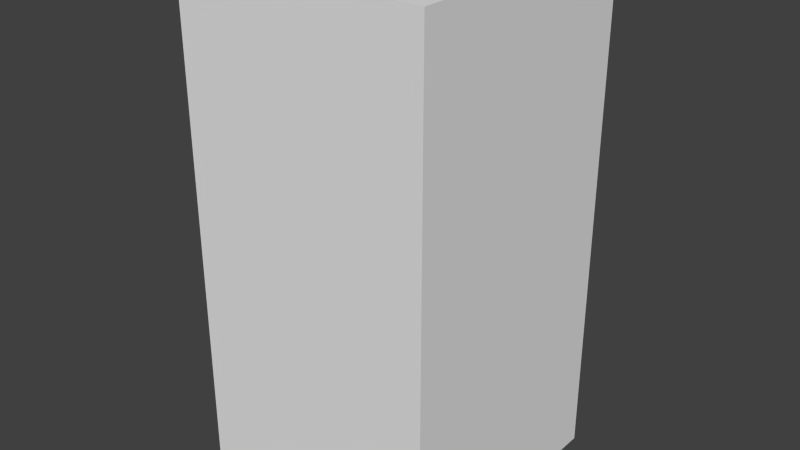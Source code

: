 # Source: blueDotSix.blend  (saved by Blender 2.68.0; exported with 4.5.12 LTS)
import bpy
from mathutils import Matrix  # noqa: F401  (used for matrix-valued properties, if any)

bpy.ops.wm.read_factory_settings(use_empty=True)
scene = bpy.context.scene
scene.name = 'Scene'

# ---- collections
col_collection_1 = bpy.data.collections.new('Collection 1'); scene.collection.children.link(col_collection_1)

# ---- world
world_world = bpy.data.worlds.new('World'); scene.world = world_world
world_world.color = (0.05088, 0.05088, 0.05088)
world_world.use_sun_shadow = False
world_world.sun_shadow_jitter_overblur = 0.0
world_world.cycles.sampling_method = 'MANUAL'
world_world.cycles.sample_map_resolution = 256

# ---- meshes
me_bluedotsix = bpy.data.meshes.new('blueDotSix')
me_bluedotsix.from_pydata([(-0.5, -0.5, -1.0), (-0.5, 0.5, -1.0), (0.5, 0.5, -1.0), (0.5, -0.5, -1.0), (-0.5, -0.5, 1.0), (-0.5, 0.5, 1.0), (0.5, 0.5, 1.0), (0.5, -0.5, 1.0)], [], [(4, 5, 1, 0), (5, 6, 2, 1), (6, 7, 3, 2), (7, 4, 0, 3), (0, 1, 2, 3), (7, 6, 5, 4)])
me_bluedotsix.use_remesh_preserve_volume = False
me_bluedotsix.use_remesh_preserve_attributes = False
me_bluedotsix.use_mirror_vertex_groups = False
me_bluedotsix.update()

# ---- objects
ob_bluedotsix = bpy.data.objects.new('blueDotSix', me_bluedotsix)

# ---- transforms, parenting, visibility, modifiers, constraints
ob_bluedotsix.location = (0.0, 0.0, 0.0)
ob_bluedotsix.lineart.crease_threshold = 0.0

# ---- collection membership
col_collection_1.objects.link(ob_bluedotsix)

# ---- scene / render settings (as saved in the file)
scene.frame_start = 1; scene.frame_end = 250; scene.frame_set(1)
scene.render.engine = 'BLENDER_EEVEE_NEXT'
scene.render.image_settings.color_mode = 'RGB'
scene.render.image_settings.compression = 90
scene.render.resolution_percentage = 50
scene.render.dither_intensity = 0.0
scene.cycles.use_denoising = False
scene.cycles.samples = 10
scene.cycles.sampling_pattern = 'TABULATED_SOBOL'
scene.cycles.light_sampling_threshold = 0.0
scene.cycles.use_adaptive_sampling = False
scene.cycles.use_light_tree = False
scene.cycles.blur_glossy = 0.0
scene.cycles.volume_bounces = 1
scene.cycles.pixel_filter_type = 'GAUSSIAN'
scene.cycles.sample_clamp_indirect = 0.0
scene.view_settings.view_transform = 'Standard'
bpy.context.view_layer.update()

# ---- added for rendering (the .blend has no active camera and no usable light): camera, sun
cam_auto = bpy.data.cameras.new('AutoCamera')
cam_auto.lens = 50.0
cam_auto.sensor_width = 36.0
cam_auto.clip_end = 1000.0
ob_auto_camera = bpy.data.objects.new('AutoCamera', cam_auto)
scene.collection.objects.link(ob_auto_camera)
ob_auto_camera.location = (2.26633, -2.71959, 1.81306)
ob_auto_camera.rotation_euler = (1.09748, -7.21219e-08, 0.694738)
scene.camera = ob_auto_camera
light_auto_sun = bpy.data.lights.new('AutoSun', 'SUN')
light_auto_sun.energy = 3.0
light_auto_sun.angle = 0.0523599
ob_auto_sun = bpy.data.objects.new('AutoSun', light_auto_sun)
scene.collection.objects.link(ob_auto_sun)
ob_auto_sun.rotation_euler = (0.872665, 0.174533, 0.523599)
bpy.context.view_layer.update()

